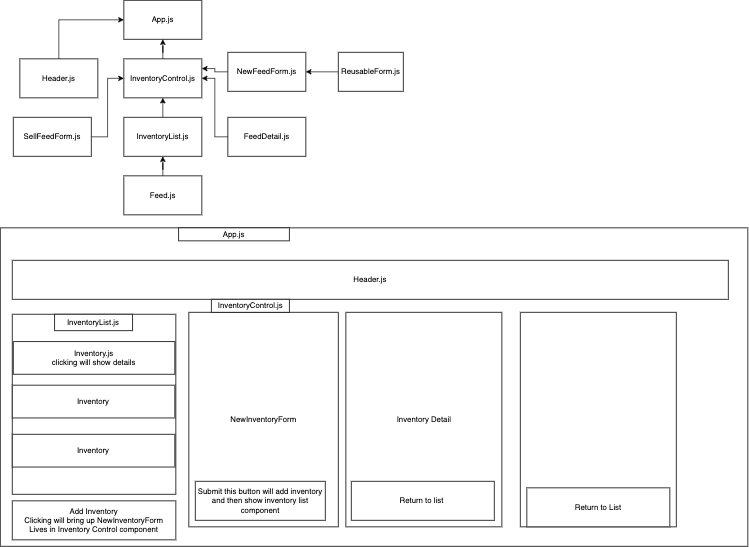

The diagram above was exported from draw.io. Its source (the exported page's mxGraphModel, read from the mxfile embedded in the PNG):
<mxGraphModel dx="1106" dy="564" grid="1" gridSize="10" guides="1" tooltips="1" connect="1" arrows="1" fold="1" page="1" pageScale="1" pageWidth="850" pageHeight="1100" math="0" shadow="0">
  <root>
    <mxCell id="0" />
    <mxCell id="1" parent="0" />
    <mxCell id="bOa3t59Fj4c2lNbvMlmz-1" value="App.js" style="whiteSpace=wrap;html=1;" parent="1" vertex="1">
      <mxGeometry x="240" y="40" width="120" height="60" as="geometry" />
    </mxCell>
    <mxCell id="bOa3t59Fj4c2lNbvMlmz-28" style="edgeStyle=orthogonalEdgeStyle;rounded=0;orthogonalLoop=1;jettySize=auto;html=1;exitX=0.5;exitY=0;exitDx=0;exitDy=0;" parent="1" source="bOa3t59Fj4c2lNbvMlmz-2" target="bOa3t59Fj4c2lNbvMlmz-1" edge="1">
      <mxGeometry relative="1" as="geometry" />
    </mxCell>
    <mxCell id="bOa3t59Fj4c2lNbvMlmz-2" value="InventoryControl.js" style="whiteSpace=wrap;html=1;" parent="1" vertex="1">
      <mxGeometry x="240" y="130" width="120" height="60" as="geometry" />
    </mxCell>
    <mxCell id="bOa3t59Fj4c2lNbvMlmz-25" style="edgeStyle=orthogonalEdgeStyle;rounded=0;orthogonalLoop=1;jettySize=auto;html=1;entryX=0.5;entryY=1;entryDx=0;entryDy=0;" parent="1" source="bOa3t59Fj4c2lNbvMlmz-3" target="bOa3t59Fj4c2lNbvMlmz-6" edge="1">
      <mxGeometry relative="1" as="geometry" />
    </mxCell>
    <mxCell id="bOa3t59Fj4c2lNbvMlmz-3" value="Feed.js" style="whiteSpace=wrap;html=1;" parent="1" vertex="1">
      <mxGeometry x="240" y="310" width="120" height="60" as="geometry" />
    </mxCell>
    <mxCell id="bOa3t59Fj4c2lNbvMlmz-26" style="edgeStyle=orthogonalEdgeStyle;rounded=0;orthogonalLoop=1;jettySize=auto;html=1;entryX=1;entryY=0.5;entryDx=0;entryDy=0;" parent="1" source="bOa3t59Fj4c2lNbvMlmz-4" target="bOa3t59Fj4c2lNbvMlmz-2" edge="1">
      <mxGeometry relative="1" as="geometry">
        <mxPoint x="460" y="170" as="targetPoint" />
      </mxGeometry>
    </mxCell>
    <mxCell id="bOa3t59Fj4c2lNbvMlmz-4" value="FeedDetail.js" style="whiteSpace=wrap;html=1;" parent="1" vertex="1">
      <mxGeometry x="400" y="220" width="120" height="60" as="geometry" />
    </mxCell>
    <mxCell id="bOa3t59Fj4c2lNbvMlmz-29" style="edgeStyle=orthogonalEdgeStyle;rounded=0;orthogonalLoop=1;jettySize=auto;html=1;exitX=0.5;exitY=0;exitDx=0;exitDy=0;entryX=0;entryY=0.5;entryDx=0;entryDy=0;" parent="1" source="bOa3t59Fj4c2lNbvMlmz-5" target="bOa3t59Fj4c2lNbvMlmz-1" edge="1">
      <mxGeometry relative="1" as="geometry" />
    </mxCell>
    <mxCell id="bOa3t59Fj4c2lNbvMlmz-5" value="Header.js" style="whiteSpace=wrap;html=1;" parent="1" vertex="1">
      <mxGeometry x="80" y="130" width="120" height="60" as="geometry" />
    </mxCell>
    <mxCell id="bOa3t59Fj4c2lNbvMlmz-27" style="edgeStyle=orthogonalEdgeStyle;rounded=0;orthogonalLoop=1;jettySize=auto;html=1;exitX=0.5;exitY=0;exitDx=0;exitDy=0;entryX=0.5;entryY=1;entryDx=0;entryDy=0;" parent="1" source="bOa3t59Fj4c2lNbvMlmz-6" target="bOa3t59Fj4c2lNbvMlmz-2" edge="1">
      <mxGeometry relative="1" as="geometry" />
    </mxCell>
    <mxCell id="bOa3t59Fj4c2lNbvMlmz-6" value="InventoryList.js" style="whiteSpace=wrap;html=1;" parent="1" vertex="1">
      <mxGeometry x="240" y="220" width="120" height="60" as="geometry" />
    </mxCell>
    <mxCell id="bOa3t59Fj4c2lNbvMlmz-34" style="edgeStyle=orthogonalEdgeStyle;rounded=0;orthogonalLoop=1;jettySize=auto;html=1;exitX=0;exitY=0.5;exitDx=0;exitDy=0;entryX=1;entryY=0.25;entryDx=0;entryDy=0;" parent="1" source="bOa3t59Fj4c2lNbvMlmz-30" target="bOa3t59Fj4c2lNbvMlmz-2" edge="1">
      <mxGeometry relative="1" as="geometry" />
    </mxCell>
    <mxCell id="bOa3t59Fj4c2lNbvMlmz-30" value="NewFeedForm.js" style="whiteSpace=wrap;html=1;" parent="1" vertex="1">
      <mxGeometry x="400" y="120" width="120" height="60" as="geometry" />
    </mxCell>
    <mxCell id="bOa3t59Fj4c2lNbvMlmz-32" style="edgeStyle=orthogonalEdgeStyle;rounded=0;orthogonalLoop=1;jettySize=auto;html=1;entryX=1;entryY=0.5;entryDx=0;entryDy=0;" parent="1" source="bOa3t59Fj4c2lNbvMlmz-31" target="bOa3t59Fj4c2lNbvMlmz-30" edge="1">
      <mxGeometry relative="1" as="geometry" />
    </mxCell>
    <mxCell id="bOa3t59Fj4c2lNbvMlmz-31" value="ReusableForm.js" style="whiteSpace=wrap;html=1;" parent="1" vertex="1">
      <mxGeometry x="570" y="120" width="100" height="60" as="geometry" />
    </mxCell>
    <mxCell id="bOa3t59Fj4c2lNbvMlmz-7" value="" style="whiteSpace=wrap;html=1;container=1;" parent="1" vertex="1">
      <mxGeometry x="50" y="390" width="1150" height="490" as="geometry" />
    </mxCell>
    <mxCell id="bOa3t59Fj4c2lNbvMlmz-35" value="" style="rounded=0;whiteSpace=wrap;html=1;" parent="bOa3t59Fj4c2lNbvMlmz-7" vertex="1">
      <mxGeometry x="800" y="130" width="240" height="330" as="geometry" />
    </mxCell>
    <mxCell id="bOa3t59Fj4c2lNbvMlmz-36" value="Return to List" style="rounded=0;whiteSpace=wrap;html=1;" parent="bOa3t59Fj4c2lNbvMlmz-7" vertex="1">
      <mxGeometry x="810" y="400" width="220" height="60" as="geometry" />
    </mxCell>
    <mxCell id="bOa3t59Fj4c2lNbvMlmz-9" value="Header.js" style="rounded=0;whiteSpace=wrap;html=1;container=1;" parent="1" vertex="1">
      <mxGeometry x="68.42" y="440" width="1101.58" height="60" as="geometry" />
    </mxCell>
    <mxCell id="bOa3t59Fj4c2lNbvMlmz-8" value="App.js" style="whiteSpace=wrap;html=1;container=1;" parent="1" vertex="1">
      <mxGeometry x="324.2105263157895" y="390" width="170.52631578947367" height="20" as="geometry" />
    </mxCell>
    <mxCell id="bOa3t59Fj4c2lNbvMlmz-11" value="" style="rounded=0;whiteSpace=wrap;html=1;container=1;" parent="1" vertex="1">
      <mxGeometry x="68.42" y="523" width="251.58" height="277" as="geometry" />
    </mxCell>
    <mxCell id="bOa3t59Fj4c2lNbvMlmz-16" value="Inventory.js&lt;br&gt;clicking will show details" style="rounded=0;whiteSpace=wrap;html=1;" parent="bOa3t59Fj4c2lNbvMlmz-11" vertex="1">
      <mxGeometry x="1.58" y="41.96969696969697" width="248.42" height="50.36363636363636" as="geometry" />
    </mxCell>
    <mxCell id="bOa3t59Fj4c2lNbvMlmz-17" value="Inventory" style="rounded=0;whiteSpace=wrap;html=1;" parent="bOa3t59Fj4c2lNbvMlmz-11" vertex="1">
      <mxGeometry y="109.12121212121211" width="250" height="50.36363636363636" as="geometry" />
    </mxCell>
    <mxCell id="bOa3t59Fj4c2lNbvMlmz-15" value="Inventory" style="rounded=0;whiteSpace=wrap;html=1;" parent="bOa3t59Fj4c2lNbvMlmz-11" vertex="1">
      <mxGeometry y="184.66666666666666" width="250" height="50.36363636363636" as="geometry" />
    </mxCell>
    <mxCell id="bOa3t59Fj4c2lNbvMlmz-18" value="InventoryList.js&lt;br&gt;" style="rounded=0;whiteSpace=wrap;html=1;" parent="bOa3t59Fj4c2lNbvMlmz-11" vertex="1">
      <mxGeometry x="65" width="120" height="25.18181818181818" as="geometry" />
    </mxCell>
    <mxCell id="bOa3t59Fj4c2lNbvMlmz-13" value="Inventory Detail" style="rounded=0;whiteSpace=wrap;html=1;container=1;" parent="1" vertex="1">
      <mxGeometry x="581.58" y="520" width="240" height="330" as="geometry" />
    </mxCell>
    <mxCell id="bOa3t59Fj4c2lNbvMlmz-12" value="NewInventoryForm" style="rounded=0;whiteSpace=wrap;html=1;container=1;" parent="1" vertex="1">
      <mxGeometry x="340" y="520" width="230" height="330" as="geometry">
        <mxRectangle x="320" y="600" width="50" height="40" as="alternateBounds" />
      </mxGeometry>
    </mxCell>
    <mxCell id="bOa3t59Fj4c2lNbvMlmz-21" value="Submit this button will add inventory and then show inventory list component" style="rounded=0;whiteSpace=wrap;html=1;" parent="bOa3t59Fj4c2lNbvMlmz-12" vertex="1">
      <mxGeometry x="10" y="260" width="200" height="60" as="geometry" />
    </mxCell>
    <mxCell id="bOa3t59Fj4c2lNbvMlmz-14" value="InventoryControl.js" style="rounded=0;whiteSpace=wrap;html=1;" parent="1" vertex="1">
      <mxGeometry x="374.74" y="500" width="120" height="20" as="geometry" />
    </mxCell>
    <mxCell id="bOa3t59Fj4c2lNbvMlmz-20" value="Add Inventory&lt;br&gt;Clicking will bring up NewInventoryForm&lt;br&gt;Lives in Inventory Control component" style="rounded=0;whiteSpace=wrap;html=1;" parent="1" vertex="1">
      <mxGeometry x="68.42" y="810" width="251.58" height="60" as="geometry" />
    </mxCell>
    <mxCell id="bOa3t59Fj4c2lNbvMlmz-23" value="Return to list&amp;nbsp;" style="rounded=0;whiteSpace=wrap;html=1;" parent="1" vertex="1">
      <mxGeometry x="590" y="780" width="220" height="60" as="geometry" />
    </mxCell>
    <mxCell id="tKJWeMRLPyh7XEfA0SGL-2" style="edgeStyle=orthogonalEdgeStyle;rounded=0;orthogonalLoop=1;jettySize=auto;html=1;entryX=0;entryY=0.5;entryDx=0;entryDy=0;" edge="1" parent="1" source="tKJWeMRLPyh7XEfA0SGL-1" target="bOa3t59Fj4c2lNbvMlmz-2">
      <mxGeometry relative="1" as="geometry" />
    </mxCell>
    <mxCell id="tKJWeMRLPyh7XEfA0SGL-1" value="SellFeedForm.js" style="rounded=0;whiteSpace=wrap;html=1;" vertex="1" parent="1">
      <mxGeometry x="70" y="220" width="120" height="60" as="geometry" />
    </mxCell>
  </root>
</mxGraphModel>